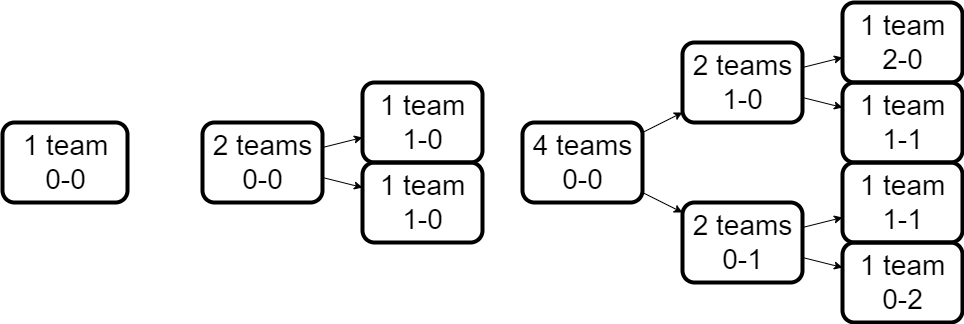

The diagram above was exported from draw.io. Its source (the exported page's mxGraphModel, read from the mxfile embedded in the PNG):
<mxGraphModel dx="1050" dy="1468" grid="1" gridSize="10" guides="1" tooltips="1" connect="1" arrows="1" fold="1" page="1" pageScale="1" pageWidth="1100" pageHeight="850" math="0" shadow="0">
  <root>
    <mxCell id="0" />
    <mxCell id="1" parent="0" />
    <mxCell id="N-EjFKVmfLF0iz7wxQVQ-6" style="rounded=0;orthogonalLoop=1;jettySize=auto;html=1;" parent="1" source="N-EjFKVmfLF0iz7wxQVQ-31" target="N-EjFKVmfLF0iz7wxQVQ-23" edge="1">
      <mxGeometry relative="1" as="geometry">
        <mxPoint x="740" y="320" as="sourcePoint" />
        <mxPoint x="820" y="440" as="targetPoint" />
      </mxGeometry>
    </mxCell>
    <mxCell id="N-EjFKVmfLF0iz7wxQVQ-8" style="rounded=0;orthogonalLoop=1;jettySize=auto;html=1;" parent="1" source="N-EjFKVmfLF0iz7wxQVQ-31" target="N-EjFKVmfLF0iz7wxQVQ-19" edge="1">
      <mxGeometry relative="1" as="geometry">
        <mxPoint x="740" y="240" as="sourcePoint" />
        <mxPoint x="815.7142857142858" y="160" as="targetPoint" />
      </mxGeometry>
    </mxCell>
    <mxCell id="N-EjFKVmfLF0iz7wxQVQ-13" style="rounded=0;orthogonalLoop=1;jettySize=auto;html=1;" parent="1" source="N-EjFKVmfLF0iz7wxQVQ-23" target="BAKnigolBVHFeJRypzlQ-3" edge="1">
      <mxGeometry relative="1" as="geometry">
        <mxPoint x="855" y="480" as="sourcePoint" />
        <mxPoint x="960" y="490" as="targetPoint" />
      </mxGeometry>
    </mxCell>
    <mxCell id="N-EjFKVmfLF0iz7wxQVQ-14" style="rounded=0;orthogonalLoop=1;jettySize=auto;html=1;" parent="1" source="N-EjFKVmfLF0iz7wxQVQ-23" target="BAKnigolBVHFeJRypzlQ-2" edge="1">
      <mxGeometry relative="1" as="geometry">
        <mxPoint x="855" y="440" as="sourcePoint" />
        <mxPoint x="960" y="390" as="targetPoint" />
      </mxGeometry>
    </mxCell>
    <mxCell id="N-EjFKVmfLF0iz7wxQVQ-22" style="rounded=0;orthogonalLoop=1;jettySize=auto;html=1;" parent="1" source="N-EjFKVmfLF0iz7wxQVQ-19" target="BAKnigolBVHFeJRypzlQ-1" edge="1">
      <mxGeometry relative="1" as="geometry">
        <mxPoint x="960" y="170" as="targetPoint" />
      </mxGeometry>
    </mxCell>
    <mxCell id="N-EjFKVmfLF0iz7wxQVQ-25" style="rounded=0;orthogonalLoop=1;jettySize=auto;html=1;" parent="1" source="N-EjFKVmfLF0iz7wxQVQ-19" target="N-EjFKVmfLF0iz7wxQVQ-24" edge="1">
      <mxGeometry relative="1" as="geometry" />
    </mxCell>
    <mxCell id="N-EjFKVmfLF0iz7wxQVQ-19" value="&lt;font style=&quot;font-size: 28px;&quot;&gt;2 teams&lt;/font&gt;&lt;div style=&quot;font-size: 28px;&quot;&gt;&lt;font style=&quot;font-size: 28px;&quot;&gt;1-0&lt;/font&gt;&lt;/div&gt;" style="text;html=1;align=center;verticalAlign=middle;resizable=1;points=[];autosize=1;strokeColor=default;fillColor=none;strokeWidth=4;rounded=1;imageWidth=54;imageHeight=54;" parent="1" vertex="1">
      <mxGeometry x="800" y="40" width="120" height="80" as="geometry" />
    </mxCell>
    <mxCell id="N-EjFKVmfLF0iz7wxQVQ-23" value="&lt;font style=&quot;font-size: 28px;&quot;&gt;2 teams&lt;/font&gt;&lt;div style=&quot;font-size: 28px;&quot;&gt;&lt;font style=&quot;font-size: 28px;&quot;&gt;0-1&lt;/font&gt;&lt;/div&gt;" style="text;html=1;align=center;verticalAlign=middle;resizable=1;points=[];autosize=1;strokeColor=default;fillColor=none;strokeWidth=4;rounded=1;imageWidth=54;imageHeight=54;" parent="1" vertex="1">
      <mxGeometry x="800" y="200" width="120" height="80" as="geometry" />
    </mxCell>
    <mxCell id="N-EjFKVmfLF0iz7wxQVQ-24" value="&lt;font style=&quot;font-size: 28px;&quot;&gt;1 team&lt;/font&gt;&lt;div style=&quot;font-size: 28px;&quot;&gt;&lt;font style=&quot;font-size: 28px;&quot;&gt;2-0&lt;/font&gt;&lt;/div&gt;" style="text;html=1;align=center;verticalAlign=middle;resizable=1;points=[];autosize=1;strokeColor=default;fillColor=none;strokeWidth=4;rounded=1;imageWidth=54;imageHeight=54;" parent="1" vertex="1">
      <mxGeometry x="960" width="120" height="80" as="geometry" />
    </mxCell>
    <mxCell id="N-EjFKVmfLF0iz7wxQVQ-31" value="&lt;font style=&quot;font-size: 28px;&quot;&gt;4 teams&lt;/font&gt;&lt;div style=&quot;font-size: 28px;&quot;&gt;&lt;font style=&quot;font-size: 28px;&quot;&gt;0-0&lt;/font&gt;&lt;/div&gt;" style="text;html=1;align=center;verticalAlign=middle;resizable=1;points=[];autosize=1;strokeColor=default;fillColor=none;strokeWidth=4;rounded=1;imageWidth=54;imageHeight=54;" parent="1" vertex="1">
      <mxGeometry x="640" y="120" width="120" height="80" as="geometry" />
    </mxCell>
    <mxCell id="BAKnigolBVHFeJRypzlQ-1" value="&lt;font style=&quot;font-size: 28px;&quot;&gt;1 team&lt;/font&gt;&lt;div style=&quot;font-size: 28px;&quot;&gt;&lt;font style=&quot;font-size: 28px;&quot;&gt;1-1&lt;/font&gt;&lt;/div&gt;" style="text;html=1;align=center;verticalAlign=middle;resizable=1;points=[];autosize=1;strokeColor=default;fillColor=none;strokeWidth=4;rounded=1;imageWidth=54;imageHeight=54;movable=1;rotatable=1;deletable=1;editable=1;locked=0;connectable=1;" parent="1" vertex="1">
      <mxGeometry x="960" y="80" width="120" height="80" as="geometry" />
    </mxCell>
    <mxCell id="BAKnigolBVHFeJRypzlQ-2" value="&lt;font style=&quot;font-size: 28px;&quot;&gt;1 team&lt;/font&gt;&lt;div style=&quot;font-size: 28px;&quot;&gt;&lt;font style=&quot;font-size: 28px;&quot;&gt;1-1&lt;/font&gt;&lt;/div&gt;" style="text;html=1;align=center;verticalAlign=middle;resizable=1;points=[];autosize=1;strokeColor=default;fillColor=none;strokeWidth=4;rounded=1;imageWidth=54;imageHeight=54;movable=1;rotatable=1;deletable=1;editable=1;locked=0;connectable=1;" parent="1" vertex="1">
      <mxGeometry x="960" y="160" width="120" height="80" as="geometry" />
    </mxCell>
    <mxCell id="BAKnigolBVHFeJRypzlQ-3" value="&lt;font style=&quot;font-size: 28px;&quot;&gt;1 team&lt;/font&gt;&lt;div style=&quot;font-size: 28px;&quot;&gt;0-2&lt;/div&gt;" style="text;html=1;align=center;verticalAlign=middle;resizable=1;points=[];autosize=1;strokeColor=default;fillColor=none;strokeWidth=4;rounded=1;imageWidth=54;imageHeight=54;movable=1;rotatable=1;deletable=1;editable=1;locked=0;connectable=1;" parent="1" vertex="1">
      <mxGeometry x="960" y="240" width="120" height="80" as="geometry" />
    </mxCell>
    <mxCell id="BAKnigolBVHFeJRypzlQ-6" style="rounded=0;orthogonalLoop=1;jettySize=auto;html=1;" parent="1" source="BAKnigolBVHFeJRypzlQ-8" target="BAKnigolBVHFeJRypzlQ-10" edge="1">
      <mxGeometry relative="1" as="geometry">
        <mxPoint x="480" y="250" as="targetPoint" />
      </mxGeometry>
    </mxCell>
    <mxCell id="BAKnigolBVHFeJRypzlQ-7" style="rounded=0;orthogonalLoop=1;jettySize=auto;html=1;" parent="1" source="BAKnigolBVHFeJRypzlQ-8" target="BAKnigolBVHFeJRypzlQ-9" edge="1">
      <mxGeometry relative="1" as="geometry" />
    </mxCell>
    <mxCell id="BAKnigolBVHFeJRypzlQ-8" value="&lt;font style=&quot;font-size: 28px;&quot;&gt;2 teams&lt;/font&gt;&lt;div style=&quot;font-size: 28px;&quot;&gt;&lt;font style=&quot;font-size: 28px;&quot;&gt;0-0&lt;/font&gt;&lt;/div&gt;" style="text;html=1;align=center;verticalAlign=middle;resizable=1;points=[];autosize=1;strokeColor=default;fillColor=none;strokeWidth=4;rounded=1;imageWidth=54;imageHeight=54;" parent="1" vertex="1">
      <mxGeometry x="320" y="120" width="120" height="80" as="geometry" />
    </mxCell>
    <mxCell id="BAKnigolBVHFeJRypzlQ-9" value="&lt;font style=&quot;font-size: 28px;&quot;&gt;1 team&lt;/font&gt;&lt;div style=&quot;font-size: 28px;&quot;&gt;&lt;font style=&quot;font-size: 28px;&quot;&gt;1-0&lt;/font&gt;&lt;/div&gt;" style="text;html=1;align=center;verticalAlign=middle;resizable=1;points=[];autosize=1;strokeColor=default;fillColor=none;strokeWidth=4;rounded=1;imageWidth=54;imageHeight=54;" parent="1" vertex="1">
      <mxGeometry x="480" y="80" width="120" height="80" as="geometry" />
    </mxCell>
    <mxCell id="BAKnigolBVHFeJRypzlQ-10" value="&lt;font style=&quot;font-size: 28px;&quot;&gt;1 team&lt;/font&gt;&lt;div style=&quot;font-size: 28px;&quot;&gt;&lt;font style=&quot;font-size: 28px;&quot;&gt;1-0&lt;/font&gt;&lt;/div&gt;" style="text;html=1;align=center;verticalAlign=middle;resizable=1;points=[];autosize=1;strokeColor=default;fillColor=none;strokeWidth=4;rounded=1;imageWidth=54;imageHeight=54;movable=1;rotatable=1;deletable=1;editable=1;locked=0;connectable=1;" parent="1" vertex="1">
      <mxGeometry x="480" y="160" width="120" height="80" as="geometry" />
    </mxCell>
    <mxCell id="BAKnigolBVHFeJRypzlQ-11" value="&lt;font style=&quot;font-size: 28px;&quot;&gt;1 team&lt;/font&gt;&lt;div style=&quot;font-size: 28px;&quot;&gt;&lt;font style=&quot;font-size: 28px;&quot;&gt;0-0&lt;/font&gt;&lt;/div&gt;" style="text;html=1;align=center;verticalAlign=middle;resizable=1;points=[];autosize=1;strokeColor=default;fillColor=none;strokeWidth=4;rounded=1;imageWidth=54;imageHeight=54;" parent="1" vertex="1">
      <mxGeometry x="120" y="120" width="125" height="80" as="geometry" />
    </mxCell>
  </root>
</mxGraphModel>